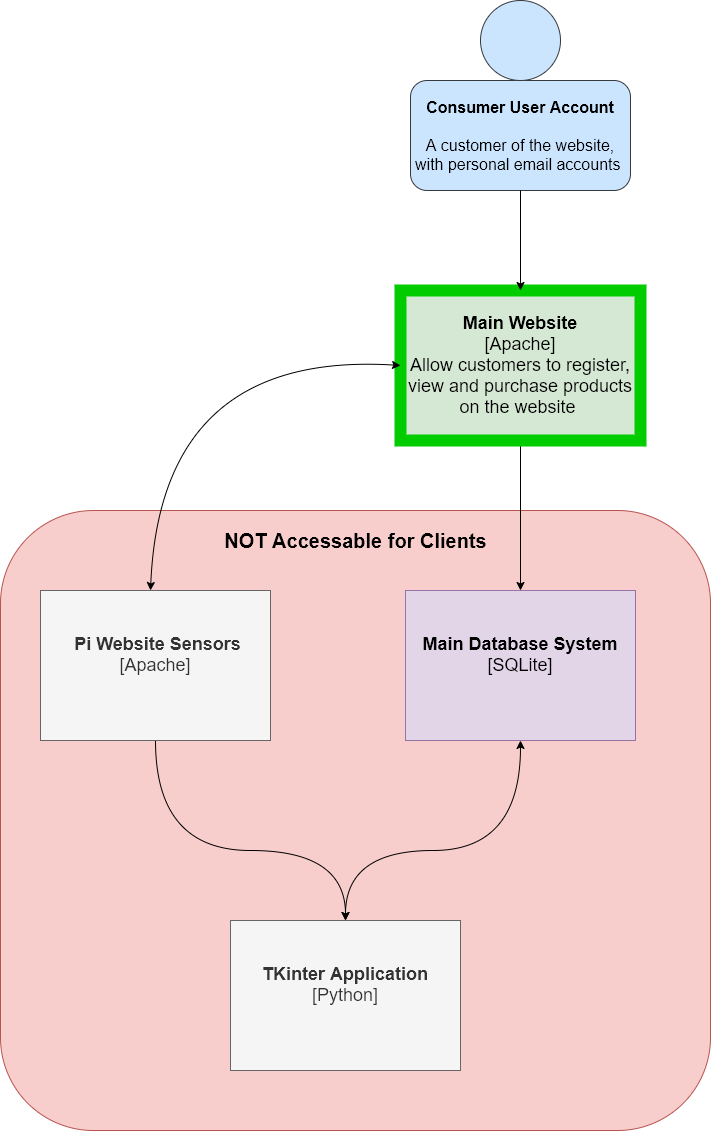

The diagram above was exported from draw.io. Its source (the exported page's mxGraphModel, read from the mxfile embedded in the PNG):
<mxGraphModel dx="3902" dy="722" grid="1" gridSize="10" guides="1" tooltips="1" connect="1" arrows="1" fold="1" page="1" pageScale="1" pageWidth="2336" pageHeight="1654" math="0" shadow="0">
  <root>
    <mxCell id="0" />
    <mxCell id="1" parent="0" />
    <mxCell id="RTWSgoh-ti2aVk2vM3Vn-1" value="" style="rounded=1;whiteSpace=wrap;html=1;fillColor=#f8cecc;strokeColor=#b85450;" parent="1" vertex="1">
      <mxGeometry x="-230" y="590" width="710" height="620" as="geometry" />
    </mxCell>
    <mxCell id="6ahaQOQiq03UWmNggu_L-1" value="&lt;font size=&quot;3&quot;&gt;&lt;b&gt;Consumer User Account&lt;br&gt;&lt;/b&gt;&lt;br&gt;A customer of the website, with personal email accounts&amp;nbsp;&lt;br&gt;&lt;/font&gt;" style="rounded=1;whiteSpace=wrap;html=1;fillColor=#cce5ff;strokeColor=#36393d;" parent="1" vertex="1">
      <mxGeometry x="180" y="160" width="220" height="110" as="geometry" />
    </mxCell>
    <mxCell id="6ahaQOQiq03UWmNggu_L-2" value="" style="ellipse;whiteSpace=wrap;html=1;aspect=fixed;fillColor=#cce5ff;strokeColor=#36393d;" parent="1" vertex="1">
      <mxGeometry x="250" y="80" width="80" height="80" as="geometry" />
    </mxCell>
    <mxCell id="6ahaQOQiq03UWmNggu_L-20" style="edgeStyle=orthogonalEdgeStyle;curved=1;orthogonalLoop=1;jettySize=auto;html=1;" parent="1" source="6ahaQOQiq03UWmNggu_L-4" target="6ahaQOQiq03UWmNggu_L-6" edge="1">
      <mxGeometry relative="1" as="geometry" />
    </mxCell>
    <mxCell id="6ahaQOQiq03UWmNggu_L-4" value="&lt;font style=&quot;font-size: 18px&quot;&gt;&lt;b&gt;Main Website&lt;/b&gt;&lt;br&gt;[Apache]&lt;br&gt;Allow customers to register, view and purchase products on the website&amp;nbsp;&lt;br&gt;&lt;/font&gt;" style="rounded=0;whiteSpace=wrap;html=1;fillColor=#d5e8d4;strokeColor=#00CC00;strokeWidth=12;" parent="1" vertex="1">
      <mxGeometry x="170" y="370" width="240" height="150" as="geometry" />
    </mxCell>
    <mxCell id="znPL0hDoQMKCeKnYpxmO-3" value="" style="edgeStyle=orthogonalEdgeStyle;orthogonalLoop=1;jettySize=auto;html=1;curved=1;" parent="1" source="6ahaQOQiq03UWmNggu_L-5" target="znPL0hDoQMKCeKnYpxmO-1" edge="1">
      <mxGeometry relative="1" as="geometry">
        <mxPoint x="-75" y="900" as="targetPoint" />
        <Array as="points">
          <mxPoint x="-75" y="930" />
          <mxPoint x="115" y="930" />
        </Array>
      </mxGeometry>
    </mxCell>
    <mxCell id="6ahaQOQiq03UWmNggu_L-5" value="&lt;font style=&quot;font-size: 18px&quot;&gt;&lt;b&gt;&amp;nbsp;Pi Website Sensors&lt;/b&gt;&lt;br&gt;[Apache]&lt;br&gt;&lt;br&gt;&lt;/font&gt;" style="rounded=0;whiteSpace=wrap;html=1;fillColor=#f5f5f5;strokeColor=#666666;fontColor=#333333;" parent="1" vertex="1">
      <mxGeometry x="-190" y="670" width="230" height="150" as="geometry" />
    </mxCell>
    <mxCell id="znPL0hDoQMKCeKnYpxmO-7" value="" style="edgeStyle=orthogonalEdgeStyle;curved=1;orthogonalLoop=1;jettySize=auto;html=1;entryX=0.5;entryY=0;entryDx=0;entryDy=0;strokeColor=#000000;startArrow=classic;startFill=1;" parent="1" source="6ahaQOQiq03UWmNggu_L-6" target="znPL0hDoQMKCeKnYpxmO-1" edge="1">
      <mxGeometry relative="1" as="geometry">
        <mxPoint x="290" y="900" as="targetPoint" />
        <Array as="points">
          <mxPoint x="290" y="930" />
          <mxPoint x="115" y="930" />
        </Array>
      </mxGeometry>
    </mxCell>
    <mxCell id="6ahaQOQiq03UWmNggu_L-6" value="&lt;font style=&quot;font-size: 18px&quot;&gt;&lt;b&gt;Main Database System&lt;/b&gt;&lt;br&gt;[SQLite]&lt;br&gt;&lt;br&gt;&lt;/font&gt;" style="rounded=0;whiteSpace=wrap;html=1;fillColor=#e1d5e7;strokeColor=#9673a6;" parent="1" vertex="1">
      <mxGeometry x="175" y="670" width="230" height="150" as="geometry" />
    </mxCell>
    <mxCell id="6ahaQOQiq03UWmNggu_L-22" value="" style="endArrow=classic;startArrow=classic;html=1;entryX=0;entryY=0.5;entryDx=0;entryDy=0;curved=1;" parent="1" target="6ahaQOQiq03UWmNggu_L-4" edge="1">
      <mxGeometry width="50" height="50" relative="1" as="geometry">
        <mxPoint x="-80" y="670" as="sourcePoint" />
        <mxPoint x="-30" y="620" as="targetPoint" />
        <Array as="points">
          <mxPoint x="-70" y="430" />
        </Array>
      </mxGeometry>
    </mxCell>
    <mxCell id="RTWSgoh-ti2aVk2vM3Vn-2" value="&lt;b&gt;&lt;font style=&quot;font-size: 20px&quot;&gt;NOT Accessable for Clients&lt;/font&gt;&lt;/b&gt;" style="text;html=1;align=center;verticalAlign=middle;resizable=0;points=[];;autosize=1;" parent="1" vertex="1">
      <mxGeometry x="-15" y="610" width="280" height="20" as="geometry" />
    </mxCell>
    <mxCell id="znPL0hDoQMKCeKnYpxmO-1" value="&lt;font style=&quot;font-size: 18px&quot;&gt;&lt;b&gt;TKinter Application&lt;/b&gt;&lt;br&gt;[Python]&lt;br&gt;&lt;br&gt;&lt;/font&gt;" style="rounded=0;whiteSpace=wrap;html=1;fillColor=#f5f5f5;strokeColor=#666666;fontColor=#333333;" parent="1" vertex="1">
      <mxGeometry y="1000" width="230" height="150" as="geometry" />
    </mxCell>
    <mxCell id="6ahaQOQiq03UWmNggu_L-11" value="" style="edgeStyle=orthogonalEdgeStyle;orthogonalLoop=1;jettySize=auto;html=1;entryX=0.5;entryY=0;entryDx=0;entryDy=0;curved=1;" parent="1" source="6ahaQOQiq03UWmNggu_L-1" target="6ahaQOQiq03UWmNggu_L-4" edge="1">
      <mxGeometry relative="1" as="geometry">
        <mxPoint x="290" y="350" as="targetPoint" />
      </mxGeometry>
    </mxCell>
  </root>
</mxGraphModel>